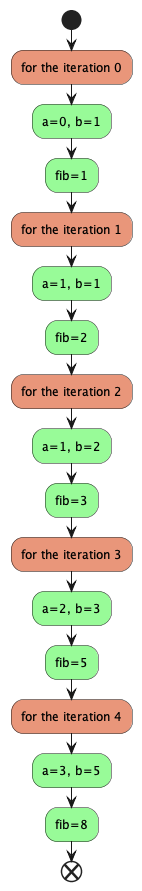

The diagram above was rendered by PlantUML. Its source (embedded in the PNG):
@startuml

!procedure $fib($arg)

	!$a = 0
	!$b = 1
	!$counter = 0
	!$fib = 0

	!while $counter < $arg
		#DarkSalmon:for the iteration $counter;
		#palegreen:a=$a, b=$b;

		!$fib = $a + $b
		!$a = $b
		!$b = $fib

		#palegreen:fib=$fib;

		!$counter = $counter + 1

	!endwhile

!endprocedure


start
	$fib(5)
end

@enduml